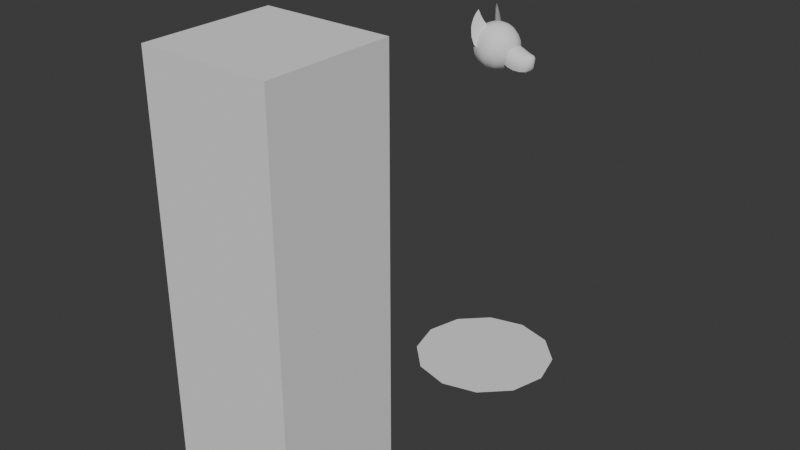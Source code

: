 # Source: fanthro.blend  (saved by Blender 4.2.66; exported with 4.5.12 LTS)
import bpy
from mathutils import Matrix  # noqa: F401  (used for matrix-valued properties, if any)

bpy.ops.wm.read_factory_settings(use_empty=True)
scene = bpy.context.scene
scene.name = 'Scene'

# ---- world
world_world = bpy.data.worlds.new('World'); scene.world = world_world
world_world.use_nodes = True; world_world.node_tree.nodes.clear()
_N = world_world.node_tree.nodes; _L = world_world.node_tree.links
n0 = _N.new('ShaderNodeOutputWorld'); n0.name = 'World Output'; n0.location = (300, 300)
n1 = _N.new('ShaderNodeBackground'); n1.name = 'Background'; n1.location = (10, 300)
n1.inputs[0].default_value = (0.05088, 0.05088, 0.05088, 1.0)
_L.new(n1.outputs[0], n0.inputs[0])
n0.is_active_output = True
world_world.color = (0.05088, 0.05088, 0.05088)
world_world.use_sun_shadow = False
world_world.sun_shadow_jitter_overblur = 0.0

# ---- meshes
me_cube = bpy.data.meshes.new('Cube')
me_cube.from_pydata([(-0.2629, -0.2629, 0.0004892), (-0.2629, -0.2629, 1.753), (-0.2629, 0.2629, 0.0004892), (-0.2629, 0.2629, 1.753), (0.2629, -0.2629, 0.0004892), (0.2629, -0.2629, 1.753), (0.2629, 0.2629, 0.0004892), (0.2629, 0.2629, 1.753)], [], [(0, 1, 3, 2), (2, 3, 7, 6), (6, 7, 5, 4), (4, 5, 1, 0), (2, 6, 4, 0), (7, 3, 1, 5)])
_uv = me_cube.uv_layers.new(name='UVMap')
_uv.uv.foreach_set('vector', [0.375, 0.0, 0.625, 0.0, 0.625, 0.25, 0.375, 0.25, 0.375, 0.25, 0.625, 0.25, 0.625, 0.5, 0.375, 0.5, 0.375, 0.5, 0.625, 0.5, 0.625, 0.75, 0.375, 0.75, 0.375, 0.75, 0.625, 0.75, 0.625, 1.0, 0.375, 1.0, 0.125, 0.5, 0.375, 0.5, 0.375, 0.75, 0.125, 0.75, 0.625, 0.5, 0.875, 0.5, 0.875, 0.75, 0.625, 0.75])
me_cube.update()
me_circle_001 = bpy.data.meshes.new('Circle.001')
me_circle_001.from_pydata([(0.0, 0.3048, 0.0), (-0.1524, 0.264, 0.0), (-0.264, 0.1524, 0.0), (-0.3048, 0.0, 0.0), (-0.264, -0.1524, 0.0), (-0.1524, -0.264, 0.0), (0.0, -0.3048, 0.0), (0.1524, -0.264, 0.0), (0.264, -0.1524, 0.0), (0.3048, 0.0, 0.0), (0.264, 0.1524, 0.0), (0.1524, 0.264, 0.0)], [], [(1, 2, 3, 4, 5, 6, 7, 8, 9, 10, 11, 0)])
_uv = me_circle_001.uv_layers.new(name='UVMap')
_uv.uv.foreach_set('vector', [0.0, 0.0, 0.0, 0.0, 0.0, 0.0, 0.0, 0.0, 0.0, 0.0, 0.0, 0.0, 0.0, 0.0, 0.0, 0.0, 0.0, 0.0, 0.0, 0.0, 0.0, 0.0, 0.0, 0.0])
me_circle_001.update()
me_sphere = bpy.data.meshes.new('Sphere')
me_sphere.from_pydata([(-2.471e-09, 0.0718, 0.1244), (-2.471e-09, 0.1387, 0.03717), (-2.471e-09, 0.1387, -0.03717), (-2.471e-09, 1.334e-09, 0.1436), (0.01858, 0.03219, 0.1387), (0.0359, 0.06218, 0.1244), (0.05077, 0.08794, 0.1015), (0.06218, 0.1077, 0.0718), (0.06935, 0.1201, 0.03717), (0.0718, 0.1244, -6.787e-08), (0.06935, 0.1201, -0.03717), (0.06218, 0.1077, -0.0718), (0.05077, 0.08794, -0.1015), (0.0359, 0.06218, -0.1244), (0.01858, 0.03219, -0.1387), (0.03219, 0.01858, 0.1387), (0.06218, 0.0359, 0.1244), (0.08794, 0.05077, 0.1015), (0.1077, 0.06218, 0.0718), (0.1201, 0.06935, 0.03717), (0.1244, 0.0718, -6.787e-08), (0.1201, 0.06935, -0.03717), (0.1077, 0.06218, -0.0718), (0.08794, 0.05077, -0.1015), (0.06218, 0.0359, -0.1244), (0.03219, 0.01858, -0.1387), (0.03717, 1.334e-09, 0.1387), (0.0718, -2.176e-09, 0.1244), (0.1015, 1.334e-09, 0.1015), (0.1244, -2.176e-09, 0.0718), (0.1387, -5.686e-09, 0.03717), (0.1436, -5.686e-09, -6.787e-08), (0.1387, -5.686e-09, -0.03717), (0.1244, -2.176e-09, -0.0718), (0.1015, 1.334e-09, -0.1015), (0.0718, -2.176e-09, -0.1244), (0.03717, 1.334e-09, -0.1387), (0.03219, -0.01858, 0.1387), (0.06218, -0.0359, 0.1244), (0.08794, -0.05077, 0.1015), (0.1077, -0.06218, 0.0718), (0.1201, -0.06935, 0.03717), (0.1244, -0.0718, -6.787e-08), (0.1201, -0.06935, -0.03717), (0.1077, -0.06218, -0.0718), (0.08794, -0.05077, -0.1015), (0.06218, -0.0359, -0.1244), (0.03219, -0.01858, -0.1387), (0.01858, -0.03219, 0.1387), (0.0359, -0.06218, 0.1244), (0.05077, -0.08794, 0.1015), (0.06218, -0.1077, 0.0718), (0.06935, -0.1201, 0.03717), (0.0718, -0.1244, -6.787e-08), (0.06935, -0.1201, -0.03717), (0.06218, -0.1077, -0.0718), (0.05077, -0.08794, -0.1015), (0.0359, -0.06218, -0.1244), (0.01858, -0.03219, -0.1387), (-2.471e-09, -0.03717, 0.1387), (-9.491e-09, -0.0718, 0.1244), (-2.471e-09, -0.1015, 0.1015), (-9.491e-09, -0.1244, 0.0718), (-1.651e-08, -0.1387, 0.03717), (-1.651e-08, -0.1436, -6.787e-08), (-1.651e-08, -0.1387, -0.03717), (-9.491e-09, -0.1244, -0.0718), (-2.471e-09, -0.1015, -0.1015), (-9.491e-09, -0.0718, -0.1244), (-2.471e-09, -0.03717, -0.1387), (-2.471e-09, 1.334e-09, -0.1436), (-0.01858, -0.03219, 0.1387), (-0.0359, -0.06218, 0.1244), (-0.05077, -0.08794, 0.1015), (-0.06218, -0.1077, 0.0718), (-0.06935, -0.1201, 0.03717), (-0.0718, -0.1244, -6.787e-08), (-0.06935, -0.1201, -0.03717), (-0.06218, -0.1077, -0.0718), (-0.05077, -0.08794, -0.1015), (-0.0359, -0.06218, -0.1244), (-0.01858, -0.03219, -0.1387), (-0.03219, -0.01858, 0.1387), (-0.06218, -0.0359, 0.1244), (-0.08794, -0.05077, 0.1015), (-0.1077, -0.06218, 0.0718), (-0.1201, -0.06935, 0.03717), (-0.1244, -0.0718, -6.787e-08), (-0.1201, -0.06935, -0.03717), (-0.1077, -0.06218, -0.0718), (-0.08794, -0.05077, -0.1015), (-0.06218, -0.0359, -0.1244), (-0.03219, -0.01858, -0.1387), (-0.03717, 1.334e-09, 0.1387), (-0.0718, 1.537e-08, 0.1244), (-0.1015, 1.334e-09, 0.1015), (-0.1244, 1.537e-08, 0.0718), (-0.1387, 2.24e-08, 0.03717), (-0.1436, 2.942e-08, -6.787e-08), (-0.1387, 2.24e-08, -0.03717), (-0.1244, 1.537e-08, -0.0718), (-0.1015, 1.334e-09, -0.1015), (-0.0718, 1.537e-08, -0.1244), (-0.03717, 1.334e-09, -0.1387), (-0.03219, 0.01858, 0.1387), (-0.06218, 0.0359, 0.1244), (-0.08794, 0.05077, 0.1015), (-0.1077, 0.06218, 0.0718), (-0.1201, 0.06935, 0.03717), (-0.1244, 0.0718, -6.787e-08), (-0.1201, 0.06935, -0.03717), (-0.1077, 0.06218, -0.0718), (-0.08794, 0.05077, -0.1015), (-0.06218, 0.0359, -0.1244), (-0.03219, 0.01858, -0.1387), (-0.01858, 0.03219, 0.1387), (-0.0359, 0.06218, 0.1244), (-0.05077, 0.08794, 0.1015), (-0.06218, 0.1077, 0.0718), (-0.06935, 0.1201, 0.03717), (-0.0718, 0.1244, -6.787e-08), (-0.06935, 0.1201, -0.03717), (-0.06218, 0.1077, -0.0718), (-0.05077, 0.08794, -0.1015), (-0.0359, 0.06218, -0.1244), (-0.01858, 0.03219, -0.1387), (-2.471e-09, 0.03717, 0.1387), (-2.471e-09, 0.1015, 0.1015), (1.157e-08, 0.1244, 0.0718), (2.561e-08, 0.1436, -6.787e-08), (1.157e-08, 0.1244, -0.0718), (-2.471e-09, 0.1015, -0.1015), (1.157e-08, 0.0718, -0.1244), (-2.471e-09, 0.03717, -0.1387)], [], [(0, 126, 4, 5), (131, 130, 11, 12), (129, 1, 8, 9), (127, 0, 5, 6), (132, 131, 12, 13), (2, 129, 9, 10), (128, 127, 6, 7), (133, 132, 13, 14), (126, 3, 4), (130, 2, 10, 11), (1, 128, 7, 8), (70, 133, 14), (10, 9, 20, 21), (7, 6, 17, 18), (14, 13, 24, 25), (4, 3, 15), (11, 10, 21, 22), (8, 7, 18, 19), (70, 14, 25), (5, 4, 15, 16), (12, 11, 22, 23), (9, 8, 19, 20), (6, 5, 16, 17), (13, 12, 23, 24), (20, 19, 30, 31), (17, 16, 27, 28), (24, 23, 34, 35), (21, 20, 31, 32), (18, 17, 28, 29), (25, 24, 35, 36), (15, 3, 26), (22, 21, 32, 33), (19, 18, 29, 30), (70, 25, 36), (16, 15, 26, 27), (23, 22, 33, 34), (33, 32, 43, 44), (30, 29, 40, 41), (70, 36, 47), (27, 26, 37, 38), (34, 33, 44, 45), (31, 30, 41, 42), (28, 27, 38, 39), (35, 34, 45, 46), (32, 31, 42, 43), (29, 28, 39, 40), (36, 35, 46, 47), (26, 3, 37), (43, 42, 53, 54), (40, 39, 50, 51), (47, 46, 57, 58), (37, 3, 48), (44, 43, 54, 55), (41, 40, 51, 52), (70, 47, 58), (38, 37, 48, 49), (45, 44, 55, 56), (42, 41, 52, 53), (39, 38, 49, 50), (46, 45, 56, 57), (56, 55, 66, 67), (53, 52, 63, 64), (50, 49, 60, 61), (57, 56, 67, 68), (54, 53, 64, 65), (51, 50, 61, 62), (58, 57, 68, 69), (48, 3, 59), (55, 54, 65, 66), (52, 51, 62, 63), (70, 58, 69), (49, 48, 59, 60), (59, 3, 71), (66, 65, 77, 78), (63, 62, 74, 75), (70, 69, 81), (60, 59, 71, 72), (67, 66, 78, 79), (64, 63, 75, 76), (61, 60, 72, 73), (68, 67, 79, 80), (65, 64, 76, 77), (62, 61, 73, 74), (69, 68, 80, 81), (80, 79, 90, 91), (77, 76, 87, 88), (74, 73, 84, 85), (81, 80, 91, 92), (71, 3, 82), (78, 77, 88, 89), (75, 74, 85, 86), (70, 81, 92), (72, 71, 82, 83), (79, 78, 89, 90), (76, 75, 86, 87), (73, 72, 83, 84), (83, 82, 93, 94), (90, 89, 100, 101), (87, 86, 97, 98), (84, 83, 94, 95), (91, 90, 101, 102), (88, 87, 98, 99), (85, 84, 95, 96), (92, 91, 102, 103), (82, 3, 93), (89, 88, 99, 100), (86, 85, 96, 97), (70, 92, 103), (103, 102, 113, 114), (93, 3, 104), (100, 99, 110, 111), (97, 96, 107, 108), (70, 103, 114), (94, 93, 104, 105), (101, 100, 111, 112), (98, 97, 108, 109), (95, 94, 105, 106), (102, 101, 112, 113), (99, 98, 109, 110), (96, 95, 106, 107), (106, 105, 116, 117), (113, 112, 123, 124), (110, 109, 120, 121), (107, 106, 117, 118), (114, 113, 124, 125), (104, 3, 115), (111, 110, 121, 122), (108, 107, 118, 119), (70, 114, 125), (105, 104, 115, 116), (112, 111, 122, 123), (109, 108, 119, 120), (70, 125, 133), (116, 115, 126, 0), (123, 122, 130, 131), (120, 119, 1, 129), (117, 116, 0, 127), (124, 123, 131, 132), (121, 120, 129, 2), (118, 117, 127, 128), (125, 124, 132, 133), (115, 3, 126), (122, 121, 2, 130), (119, 118, 128, 1)])
me_sphere.polygons.foreach_set('use_smooth', [True] * 144)
_uv = me_sphere.uv_layers.new(name='UVMap')
_uv.uv.foreach_set('vector', [0.75, 0.8333, 0.75, 0.9167, 0.6667, 0.9167, 0.6667, 0.8333, 0.75, 0.25, 0.75, 0.3333, 0.6667, 0.3333, 0.6667, 0.25, 0.75, 0.5, 0.75, 0.5833, 0.6667, 0.5833, 0.6667, 0.5, 0.75, 0.75, 0.75, 0.8333, 0.6667, 0.8333, 0.6667, 0.75, 0.75, 0.1667, 0.75, 0.25, 0.6667, 0.25, 0.6667, 0.1667, 0.75, 0.4167, 0.75, 0.5, 0.6667, 0.5, 0.6667, 0.4167, 0.75, 0.6667, 0.75, 0.75, 0.6667, 0.75, 0.6667, 0.6667, 0.75, 0.08333, 0.75, 0.1667, 0.6667, 0.1667, 0.6667, 0.08333, 0.75, 0.9167, 0.7083, 1.0, 0.6667, 0.9167, 0.75, 0.3333, 0.75, 0.4167, 0.6667, 0.4167, 0.6667, 0.3333, 0.75, 0.5833, 0.75, 0.6667, 0.6667, 0.6667, 0.6667, 0.5833, 0.7083, 0.0, 0.75, 0.08333, 0.6667, 0.08333, 0.6667, 0.4167, 0.6667, 0.5, 0.5833, 0.5, 0.5833, 0.4167, 0.6667, 0.6667, 0.6667, 0.75, 0.5833, 0.75, 0.5833, 0.6667, 0.6667, 0.08333, 0.6667, 0.1667, 0.5833, 0.1667, 0.5833, 0.08333, 0.6667, 0.9167, 0.625, 1.0, 0.5833, 0.9167, 0.6667, 0.3333, 0.6667, 0.4167, 0.5833, 0.4167, 0.5833, 0.3333, 0.6667, 0.5833, 0.6667, 0.6667, 0.5833, 0.6667, 0.5833, 0.5833, 0.625, 0.0, 0.6667, 0.08333, 0.5833, 0.08333, 0.6667, 0.8333, 0.6667, 0.9167, 0.5833, 0.9167, 0.5833, 0.8333, 0.6667, 0.25, 0.6667, 0.3333, 0.5833, 0.3333, 0.5833, 0.25, 0.6667, 0.5, 0.6667, 0.5833, 0.5833, 0.5833, 0.5833, 0.5, 0.6667, 0.75, 0.6667, 0.8333, 0.5833, 0.8333, 0.5833, 0.75, 0.6667, 0.1667, 0.6667, 0.25, 0.5833, 0.25, 0.5833, 0.1667, 0.5833, 0.5, 0.5833, 0.5833, 0.5, 0.5833, 0.5, 0.5, 0.5833, 0.75, 0.5833, 0.8333, 0.5, 0.8333, 0.5, 0.75, 0.5833, 0.1667, 0.5833, 0.25, 0.5, 0.25, 0.5, 0.1667, 0.5833, 0.4167, 0.5833, 0.5, 0.5, 0.5, 0.5, 0.4167, 0.5833, 0.6667, 0.5833, 0.75, 0.5, 0.75, 0.5, 0.6667, 0.5833, 0.08333, 0.5833, 0.1667, 0.5, 0.1667, 0.5, 0.08333, 0.5833, 0.9167, 0.5417, 1.0, 0.5, 0.9167, 0.5833, 0.3333, 0.5833, 0.4167, 0.5, 0.4167, 0.5, 0.3333, 0.5833, 0.5833, 0.5833, 0.6667, 0.5, 0.6667, 0.5, 0.5833, 0.5417, 0.0, 0.5833, 0.08333, 0.5, 0.08333, 0.5833, 0.8333, 0.5833, 0.9167, 0.5, 0.9167, 0.5, 0.8333, 0.5833, 0.25, 0.5833, 0.3333, 0.5, 0.3333, 0.5, 0.25, 0.5, 0.3333, 0.5, 0.4167, 0.4167, 0.4167, 0.4167, 0.3333, 0.5, 0.5833, 0.5, 0.6667, 0.4167, 0.6667, 0.4167, 0.5833, 0.4583, 0.0, 0.5, 0.08333, 0.4167, 0.08333, 0.5, 0.8333, 0.5, 0.9167, 0.4167, 0.9167, 0.4167, 0.8333, 0.5, 0.25, 0.5, 0.3333, 0.4167, 0.3333, 0.4167, 0.25, 0.5, 0.5, 0.5, 0.5833, 0.4167, 0.5833, 0.4167, 0.5, 0.5, 0.75, 0.5, 0.8333, 0.4167, 0.8333, 0.4167, 0.75, 0.5, 0.1667, 0.5, 0.25, 0.4167, 0.25, 0.4167, 0.1667, 0.5, 0.4167, 0.5, 0.5, 0.4167, 0.5, 0.4167, 0.4167, 0.5, 0.6667, 0.5, 0.75, 0.4167, 0.75, 0.4167, 0.6667, 0.5, 0.08333, 0.5, 0.1667, 0.4167, 0.1667, 0.4167, 0.08333, 0.5, 0.9167, 0.4583, 1.0, 0.4167, 0.9167, 0.4167, 0.4167, 0.4167, 0.5, 0.3333, 0.5, 0.3333, 0.4167, 0.4167, 0.6667, 0.4167, 0.75, 0.3333, 0.75, 0.3333, 0.6667, 0.4167, 0.08333, 0.4167, 0.1667, 0.3333, 0.1667, 0.3333, 0.08333, 0.4167, 0.9167, 0.375, 1.0, 0.3333, 0.9167, 0.4167, 0.3333, 0.4167, 0.4167, 0.3333, 0.4167, 0.3333, 0.3333, 0.4167, 0.5833, 0.4167, 0.6667, 0.3333, 0.6667, 0.3333, 0.5833, 0.375, 0.0, 0.4167, 0.08333, 0.3333, 0.08333, 0.4167, 0.8333, 0.4167, 0.9167, 0.3333, 0.9167, 0.3333, 0.8333, 0.4167, 0.25, 0.4167, 0.3333, 0.3333, 0.3333, 0.3333, 0.25, 0.4167, 0.5, 0.4167, 0.5833, 0.3333, 0.5833, 0.3333, 0.5, 0.4167, 0.75, 0.4167, 0.8333, 0.3333, 0.8333, 0.3333, 0.75, 0.4167, 0.1667, 0.4167, 0.25, 0.3333, 0.25, 0.3333, 0.1667, 0.3333, 0.25, 0.3333, 0.3333, 0.25, 0.3333, 0.25, 0.25, 0.3333, 0.5, 0.3333, 0.5833, 0.25, 0.5833, 0.25, 0.5, 0.3333, 0.75, 0.3333, 0.8333, 0.25, 0.8333, 0.25, 0.75, 0.3333, 0.1667, 0.3333, 0.25, 0.25, 0.25, 0.25, 0.1667, 0.3333, 0.4167, 0.3333, 0.5, 0.25, 0.5, 0.25, 0.4167, 0.3333, 0.6667, 0.3333, 0.75, 0.25, 0.75, 0.25, 0.6667, 0.3333, 0.08333, 0.3333, 0.1667, 0.25, 0.1667, 0.25, 0.08333, 0.3333, 0.9167, 0.2917, 1.0, 0.25, 0.9167, 0.3333, 0.3333, 0.3333, 0.4167, 0.25, 0.4167, 0.25, 0.3333, 0.3333, 0.5833, 0.3333, 0.6667, 0.25, 0.6667, 0.25, 0.5833, 0.2917, 0.0, 0.3333, 0.08333, 0.25, 0.08333, 0.3333, 0.8333, 0.3333, 0.9167, 0.25, 0.9167, 0.25, 0.8333, 0.25, 0.9167, 0.2083, 1.0, 0.1667, 0.9167, 0.25, 0.3333, 0.25, 0.4167, 0.1667, 0.4167, 0.1667, 0.3333, 0.25, 0.5833, 0.25, 0.6667, 0.1667, 0.6667, 0.1667, 0.5833, 0.2083, 0.0, 0.25, 0.08333, 0.1667, 0.08333, 0.25, 0.8333, 0.25, 0.9167, 0.1667, 0.9167, 0.1667, 0.8333, 0.25, 0.25, 0.25, 0.3333, 0.1667, 0.3333, 0.1667, 0.25, 0.25, 0.5, 0.25, 0.5833, 0.1667, 0.5833, 0.1667, 0.5, 0.25, 0.75, 0.25, 0.8333, 0.1667, 0.8333, 0.1667, 0.75, 0.25, 0.1667, 0.25, 0.25, 0.1667, 0.25, 0.1667, 0.1667, 0.25, 0.4167, 0.25, 0.5, 0.1667, 0.5, 0.1667, 0.4167, 0.25, 0.6667, 0.25, 0.75, 0.1667, 0.75, 0.1667, 0.6667, 0.25, 0.08333, 0.25, 0.1667, 0.1667, 0.1667, 0.1667, 0.08333, 0.1667, 0.1667, 0.1667, 0.25, 0.08333, 0.25, 0.08333, 0.1667, 0.1667, 0.4167, 0.1667, 0.5, 0.08333, 0.5, 0.08333, 0.4167, 0.1667, 0.6667, 0.1667, 0.75, 0.08333, 0.75, 0.08333, 0.6667, 0.1667, 0.08333, 0.1667, 0.1667, 0.08333, 0.1667, 0.08333, 0.08333, 0.1667, 0.9167, 0.125, 1.0, 0.08333, 0.9167, 0.1667, 0.3333, 0.1667, 0.4167, 0.08333, 0.4167, 0.08333, 0.3333, 0.1667, 0.5833, 0.1667, 0.6667, 0.08333, 0.6667, 0.08333, 0.5833, 0.125, 0.0, 0.1667, 0.08333, 0.08333, 0.08333, 0.1667, 0.8333, 0.1667, 0.9167, 0.08333, 0.9167, 0.08333, 0.8333, 0.1667, 0.25, 0.1667, 0.3333, 0.08333, 0.3333, 0.08333, 0.25, 0.1667, 0.5, 0.1667, 0.5833, 0.08333, 0.5833, 0.08333, 0.5, 0.1667, 0.75, 0.1667, 0.8333, 0.08333, 0.8333, 0.08333, 0.75, 0.08333, 0.8333, 0.08333, 0.9167, 0.0, 0.9167, 0.0, 0.8333, 0.08333, 0.25, 0.08333, 0.3333, 0.0, 0.3333, 0.0, 0.25, 0.08333, 0.5, 0.08333, 0.5833, 0.0, 0.5833, 0.0, 0.5, 0.08333, 0.75, 0.08333, 0.8333, 0.0, 0.8333, 0.0, 0.75, 0.08333, 0.1667, 0.08333, 0.25, 0.0, 0.25, 0.0, 0.1667, 0.08333, 0.4167, 0.08333, 0.5, 0.0, 0.5, 0.0, 0.4167, 0.08333, 0.6667, 0.08333, 0.75, 0.0, 0.75, 0.0, 0.6667, 0.08333, 0.08333, 0.08333, 0.1667, 0.0, 0.1667, 0.0, 0.08333, 0.08333, 0.9167, 0.04167, 1.0, 0.0, 0.9167, 0.08333, 0.3333, 0.08333, 0.4167, 0.0, 0.4167, 0.0, 0.3333, 0.08333, 0.5833, 0.08333, 0.6667, 0.0, 0.6667, 0.0, 0.5833, 0.04167, 0.0, 0.08333, 0.08333, 0.0, 0.08333, 1.0, 0.08333, 1.0, 0.1667, 0.9167, 0.1667, 0.9167, 0.08333, 1.0, 0.9167, 0.9583, 1.0, 0.9167, 0.9167, 1.0, 0.3333, 1.0, 0.4167, 0.9167, 0.4167, 0.9167, 0.3333, 1.0, 0.5833, 1.0, 0.6667, 0.9167, 0.6667, 0.9167, 0.5833, 0.9583, 0.0, 1.0, 0.08333, 0.9167, 0.08333, 1.0, 0.8333, 1.0, 0.9167, 0.9167, 0.9167, 0.9167, 0.8333, 1.0, 0.25, 1.0, 0.3333, 0.9167, 0.3333, 0.9167, 0.25, 1.0, 0.5, 1.0, 0.5833, 0.9167, 0.5833, 0.9167, 0.5, 1.0, 0.75, 1.0, 0.8333, 0.9167, 0.8333, 0.9167, 0.75, 1.0, 0.1667, 1.0, 0.25, 0.9167, 0.25, 0.9167, 0.1667, 1.0, 0.4167, 1.0, 0.5, 0.9167, 0.5, 0.9167, 0.4167, 1.0, 0.6667, 1.0, 0.75, 0.9167, 0.75, 0.9167, 0.6667, 0.9167, 0.75, 0.9167, 0.8333, 0.8333, 0.8333, 0.8333, 0.75, 0.9167, 0.1667, 0.9167, 0.25, 0.8333, 0.25, 0.8333, 0.1667, 0.9167, 0.4167, 0.9167, 0.5, 0.8333, 0.5, 0.8333, 0.4167, 0.9167, 0.6667, 0.9167, 0.75, 0.8333, 0.75, 0.8333, 0.6667, 0.9167, 0.08333, 0.9167, 0.1667, 0.8333, 0.1667, 0.8333, 0.08333, 0.9167, 0.9167, 0.875, 1.0, 0.8333, 0.9167, 0.9167, 0.3333, 0.9167, 0.4167, 0.8333, 0.4167, 0.8333, 0.3333, 0.9167, 0.5833, 0.9167, 0.6667, 0.8333, 0.6667, 0.8333, 0.5833, 0.875, 0.0, 0.9167, 0.08333, 0.8333, 0.08333, 0.9167, 0.8333, 0.9167, 0.9167, 0.8333, 0.9167, 0.8333, 0.8333, 0.9167, 0.25, 0.9167, 0.3333, 0.8333, 0.3333, 0.8333, 0.25, 0.9167, 0.5, 0.9167, 0.5833, 0.8333, 0.5833, 0.8333, 0.5, 0.7917, 0.0, 0.8333, 0.08333, 0.75, 0.08333, 0.8333, 0.8333, 0.8333, 0.9167, 0.75, 0.9167, 0.75, 0.8333, 0.8333, 0.25, 0.8333, 0.3333, 0.75, 0.3333, 0.75, 0.25, 0.8333, 0.5, 0.8333, 0.5833, 0.75, 0.5833, 0.75, 0.5, 0.8333, 0.75, 0.8333, 0.8333, 0.75, 0.8333, 0.75, 0.75, 0.8333, 0.1667, 0.8333, 0.25, 0.75, 0.25, 0.75, 0.1667, 0.8333, 0.4167, 0.8333, 0.5, 0.75, 0.5, 0.75, 0.4167, 0.8333, 0.6667, 0.8333, 0.75, 0.75, 0.75, 0.75, 0.6667, 0.8333, 0.08333, 0.8333, 0.1667, 0.75, 0.1667, 0.75, 0.08333, 0.8333, 0.9167, 0.7917, 1.0, 0.75, 0.9167, 0.8333, 0.3333, 0.8333, 0.4167, 0.75, 0.4167, 0.75, 0.3333, 0.8333, 0.5833, 0.8333, 0.6667, 0.75, 0.6667, 0.75, 0.5833])
me_sphere.update()
me_vert = bpy.data.meshes.new('Vert')
me_vert.from_pydata([(-0.03721, 0.04885, 0.1265), (-0.07398, 0.08822, 0.2212), (-0.08215, 0.1215, 0.1781), (-0.08213, 0.1434, 0.1228), (-0.07434, 0.1474, 0.07378), (-0.04913, 0.1253, 0.0003494), (-0.0629, 0.1414, 0.03195), (-0.08348, 0.1343, 0.1523), (-0.07921, 0.1062, 0.2018), (-0.06196, 0.07844, 0.186), (-0.05232, 0.06924, 0.1612), (-0.08678, 0.09069, 0.185), (-0.09425, 0.08968, 0.1432), (-0.08171, 0.06911, 0.06757), (-0.09441, 0.08422, 0.1044)], [], [(1, 11, 9), (10, 9, 11, 12), (0, 10, 12, 14), (14, 13, 0), (8, 11, 1), (2, 11, 8), (7, 12, 11, 2), (3, 14, 12, 7), (4, 14, 3), (6, 13, 14, 4), (5, 13, 6), (1, 9, 8), (8, 9, 2), (2, 9, 10, 7), (7, 10, 0, 3), (4, 3, 0), (6, 4, 0), (5, 6, 0)])
me_vert.polygons.foreach_set('use_smooth', [True] * 18)
_k = set([(0, 10), (1, 8), (1, 9), (2, 7), (2, 8), (3, 4), (3, 7), (4, 6), (5, 6), (9, 10)])
me_vert.attributes.new('sharp_edge', 'BOOLEAN', 'EDGE').data.foreach_set('value', [ (min(e.vertices), max(e.vertices)) in _k for e in me_vert.edges])
me_vert.update()
me_vert_001 = bpy.data.meshes.new('Vert.001')
me_vert_001.from_pydata([(0.2092, 0.05985, -0.02773), (0.1252, 0.0726, 0.001537), (0.2587, 0.0, -0.02082), (0.247, 0.03697, -0.0339), (0.1762, 0.06741, -0.01753), (0.2491, 0.0, -0.01037), (0.2099, 0.0, -0.004723), (0.1768, 0.0, 0.007136), (0.1423, 0.0, 0.02492), (0.248, 0.01986, -0.01482), (0.2096, 0.03256, -0.008911), (0.1765, 0.03508, 0.003459), (0.1356, 0.03782, 0.02054), (0.2616, 0.0, -0.04003), (0.2473, 0.0, -0.09649), (0.2268, 0.03545, -0.1021), (0.2017, 0.05533, -0.1011), (0.1621, 0.06224, -0.09773), (0.1293, 0.06853, -0.08602), (0.1077, 0.06853, -0.07334), (0.2589, 0.0, -0.0806), (0.1502, 0.07165, -0.007803), (0.1592, 0.0, 0.01621), (0.1556, 0.03734, 0.01218), (0.1398, 0.07396, -0.05734), (0.1165, 0.07444, -0.04633), (0.1692, 0.06942, -0.06806), (0.2054, 0.06129, -0.07486), (0.2369, 0.03991, -0.07844), (0.2373, 0.0, -0.08064), (0.2098, 0.0, -0.06952), (0.1819, 0.0, -0.06462), (0.1406, 0.0, -0.05269), (0.161, 0.0, -0.05988), (0.1414, 0.0, -0.01388)], [], [(9, 10, 6, 5), (10, 11, 7, 6), (23, 22, 7, 11), (21, 23, 11, 4), (0, 4, 11, 10), (3, 0, 10, 9), (1, 12, 23, 21), (12, 8, 22, 23), (25, 24, 18, 19), (24, 21, 4, 26), (26, 27, 16, 17), (27, 28, 15, 16), (5, 2, 9), (3, 9, 2, 13), (0, 3, 28, 27), (4, 0, 27, 26), (18, 24, 26, 17), (1, 21, 24, 25), (14, 15, 28, 20), (20, 28, 3, 13), (15, 14, 29), (16, 15, 29, 30), (17, 16, 30, 31), (18, 17, 31, 33), (19, 18, 33, 32), (8, 12, 1, 34), (19, 32, 25), (25, 32, 34, 1)])
me_vert_001.polygons.foreach_set('use_smooth', [True] * 28)
_k = set([(1, 12), (1, 25), (8, 12), (14, 15), (15, 16), (16, 17), (17, 18), (18, 19), (19, 25), (19, 32)])
me_vert_001.attributes.new('sharp_edge', 'BOOLEAN', 'EDGE').data.foreach_set('value', [ (min(e.vertices), max(e.vertices)) in _k for e in me_vert_001.edges])
me_vert_001.update()
me_vert_002 = bpy.data.meshes.new('Vert.002')
me_vert_002.from_pydata([(0.2466, 0.0, -0.09507), (0.2277, 0.0346, -0.09976), (0.2028, 0.05362, -0.09897), (0.1628, 0.06114, -0.09564), (0.1301, 0.06721, -0.08368), (0.1106, 0.06753, -0.07133), (0.2294, 0.0, -0.1133), (0.1984, 0.0, -0.1243), (0.1527, 0.0, -0.1299), (0.1104, 0.0, -0.128), (0.08112, 0.0, -0.1212), (0.2286, 0.02095, -0.1125), (0.2006, 0.03046, -0.1176), (0.1577, 0.03422, -0.1188), (0.1203, 0.03726, -0.1118), (0.09586, 0.03741, -0.1022), (0.1014, 0.0, -0.1021), (0.1138, 0.0, -0.08377), (0.1259, 0.0, -0.09624), (0.161, 0.0, -0.1033), (0.2023, 0.0, -0.1049), (0.2274, 0.0, -0.1035)], [], [(6, 11, 0), (11, 6, 7, 12), (12, 7, 8, 13), (13, 8, 9, 14), (15, 14, 9, 10), (5, 4, 14, 15), (3, 13, 14, 4), (2, 12, 13, 3), (1, 11, 12, 2), (1, 0, 11), (1, 21, 0), (1, 2, 20, 21), (2, 3, 19, 20), (3, 4, 18, 19), (4, 5, 17, 18), (10, 16, 15), (5, 15, 16, 17)])
me_vert_002.polygons.foreach_set('use_smooth', [True] * 17)
_k = set([(0, 1), (1, 2), (2, 3), (3, 4), (4, 5), (5, 15), (5, 17), (10, 15)])
me_vert_002.attributes.new('sharp_edge', 'BOOLEAN', 'EDGE').data.foreach_set('value', [ (min(e.vertices), max(e.vertices)) in _k for e in me_vert_002.edges])
me_vert_002.update()
me_vert_003 = bpy.data.meshes.new('Vert.003')
me_vert_003.from_pydata([(0.0, 0.0, 0.0), (2.125e-18, 0.0265, 0.009569), (1.308e-17, 0.04932, 0.05889), (3.171e-17, 0.1332, 0.1428), (5.328e-17, 0.1082, 0.1987), (6.734e-17, 0.1038, 0.262), (6.816e-17, 0.0, 0.2657)], [(0, 1), (1, 2), (2, 3), (3, 4), (4, 5), (5, 6)], [])
me_vert_003.update()
me_vert_004 = bpy.data.meshes.new('Vert.004')
me_vert_004.from_pydata([(0.0, 0.0, -0.01272), (4.413e-18, 0.0795, 0.007155), (2.223e-17, 0.09275, 0.08739), (4.168e-17, 0.1113, 0.175), (5.704e-17, 0.09292, 0.2442), (5.966e-17, 0.0, 0.256)], [(0, 1), (1, 2), (2, 3), (3, 4), (4, 5)], [])
me_vert_004.update()

# ---- objects
ob_cube = bpy.data.objects.new('Cube', me_cube)
ob_circle = bpy.data.objects.new('Circle', me_circle_001)
ob_sphere = bpy.data.objects.new('Sphere', me_sphere)
ob_vert = bpy.data.objects.new('Vert', me_vert)
ob_vert_001 = bpy.data.objects.new('Vert.001', me_vert_001)
ob_vert_002 = bpy.data.objects.new('Vert.002', me_vert_002)
ob_vert_003 = bpy.data.objects.new('Vert.003', me_vert_003)
ob_vert_004 = bpy.data.objects.new('Vert.004', me_vert_004)

# ---- transforms, parenting, visibility, modifiers, constraints
ob_cube.location = (0.0, -1.219, 0.0)
ob_circle.location = (0.0, 0.0, 0.0)
ob_sphere.location = (4.454e-05, 0.0, 1.431)
ob_sphere.scale = (0.671, 0.671, 0.671)
ob_vert.location = (4.454e-05, 0.0, 1.431)
ob_vert.scale = (0.671, 0.671, 0.671)
_m = ob_vert.modifiers.new('Mirror', 'MIRROR')
_m.use_axis = (False, True, False)
ob_vert_001.location = (0.0004079, 0.0, 1.431)
ob_vert_001.scale = (0.671, 0.671, 0.671)
_m = ob_vert_001.modifiers.new('Mirror', 'MIRROR')
_m.use_axis = (False, True, False)
_m.use_clip = True
ob_vert_002.location = (4.454e-05, 0.0, 1.431)
ob_vert_002.scale = (0.671, 0.671, 0.671)
_m = ob_vert_002.modifiers.new('Mirror', 'MIRROR')
_m.use_axis = (False, True, False)
_m.use_clip = True
ob_vert_003.location = (0.0, 0.0, 0.7331)
_m = ob_vert_003.modifiers.new('Mirror', 'MIRROR')
_m.use_axis = (False, True, False)
_m.use_clip = True
ob_vert_004.location = (0.0, 0.0, 1.038)
_m = ob_vert_004.modifiers.new('Mirror', 'MIRROR')
_m.use_axis = (False, True, False)
_m.use_clip = True

# ---- collection membership
scene.collection.objects.link(ob_cube)
scene.collection.objects.link(ob_circle)
scene.collection.objects.link(ob_sphere)
scene.collection.objects.link(ob_vert)
scene.collection.objects.link(ob_vert_001)
scene.collection.objects.link(ob_vert_002)
scene.collection.objects.link(ob_vert_003)
scene.collection.objects.link(ob_vert_004)

# ---- scene / render settings (as saved in the file)
scene.frame_start = 1; scene.frame_end = 250; scene.frame_set(1)
scene.render.engine = 'BLENDER_EEVEE_NEXT'
scene.eevee.ray_tracing_options.trace_max_roughness = 0.0
bpy.context.view_layer.update()

# ---- added for rendering (the .blend has no active camera and no usable light): camera, sun
cam_auto = bpy.data.cameras.new('AutoCamera')
cam_auto.lens = 50.0
cam_auto.sensor_width = 36.0
cam_auto.clip_end = 1000.0
ob_auto_camera = bpy.data.objects.new('AutoCamera', cam_auto)
scene.collection.objects.link(ob_auto_camera)
ob_auto_camera.location = (2.38376, -3.44916, 2.78355)
ob_auto_camera.rotation_euler = (1.09748, -7.21219e-08, 0.694738)
scene.camera = ob_auto_camera
light_auto_sun = bpy.data.lights.new('AutoSun', 'SUN')
light_auto_sun.energy = 3.0
light_auto_sun.angle = 0.0523599
ob_auto_sun = bpy.data.objects.new('AutoSun', light_auto_sun)
scene.collection.objects.link(ob_auto_sun)
ob_auto_sun.rotation_euler = (0.872665, 0.174533, 0.523599)
bpy.context.view_layer.update()
